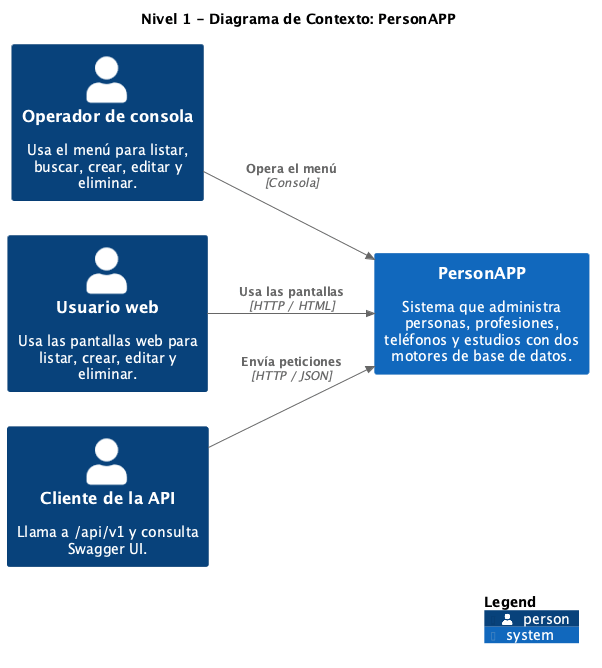

The diagram above was rendered by PlantUML. Its source (embedded in the PNG):
@startuml 02_contexto
!include https://raw.githubusercontent.com/plantuml-stdlib/C4-PlantUML/v2.10.0/C4_Context.puml
LAYOUT_LEFT_RIGHT()
hide stereotype
title Nivel 1 - Diagrama de Contexto: PersonAPP

Person(operador, "Operador de consola", "Usa el menú para listar, buscar, crear, editar y eliminar.")
Person(usuarioWeb, "Usuario web", "Usa las pantallas web para listar, crear, editar y eliminar.")
Person(cliente, "Cliente de la API", "Llama a /api/v1 y consulta Swagger UI.")

System(personapp, "PersonAPP", "Sistema que administra personas, profesiones, teléfonos y estudios con dos motores de base de datos.")

Rel(operador, personapp, "Opera el menú", "Consola")
Rel(usuarioWeb, personapp, "Usa las pantallas", "HTTP / HTML")
Rel(cliente, personapp, "Envía peticiones", "HTTP / JSON")

SHOW_LEGEND()
@enduml